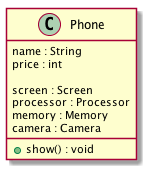

The diagram above was rendered by PlantUML. Its source (embedded in the PNG):
@startuml
class Phone {
    name : String
    price : int
    
    screen : Screen
    processor : Processor
    memory : Memory
    camera : Camera

    + show() : void
}
@enduml